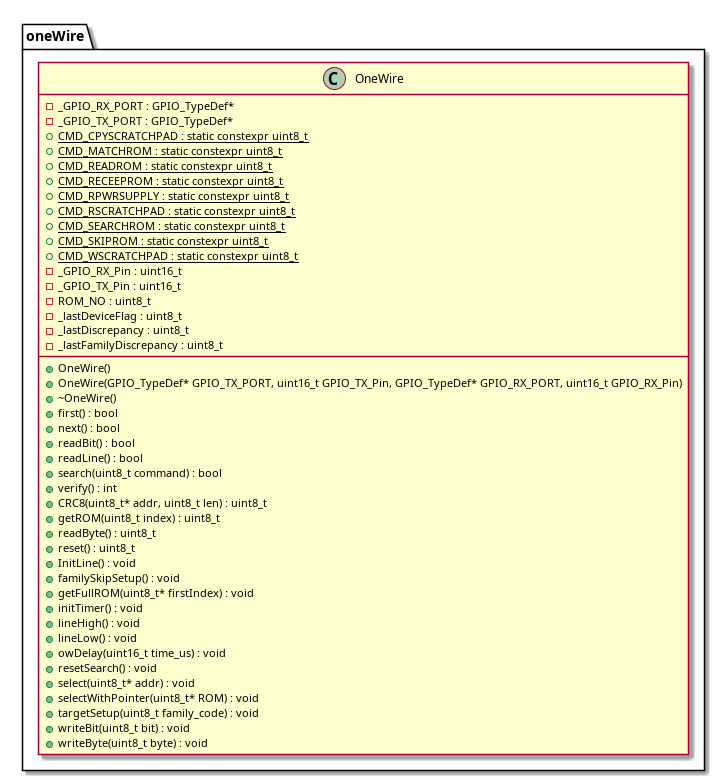

The diagram above was rendered by PlantUML. Its source (embedded in the PNG):
@startuml






namespace oneWire {
	class OneWire {
		+OneWire()
		+OneWire(GPIO_TypeDef* GPIO_TX_PORT, uint16_t GPIO_TX_Pin, GPIO_TypeDef* GPIO_RX_PORT, uint16_t GPIO_RX_Pin)
		+~OneWire()
		-_GPIO_RX_PORT : GPIO_TypeDef*
		-_GPIO_TX_PORT : GPIO_TypeDef*
		+first() : bool
		+next() : bool
		+readBit() : bool
		+readLine() : bool
		+search(uint8_t command) : bool
		+verify() : int
		+{static} CMD_CPYSCRATCHPAD : static constexpr uint8_t
		+{static} CMD_MATCHROM : static constexpr uint8_t
		+{static} CMD_READROM : static constexpr uint8_t
		+{static} CMD_RECEEPROM : static constexpr uint8_t
		+{static} CMD_RPWRSUPPLY : static constexpr uint8_t
		+{static} CMD_RSCRATCHPAD : static constexpr uint8_t
		+{static} CMD_SEARCHROM : static constexpr uint8_t
		+{static} CMD_SKIPROM : static constexpr uint8_t
		+{static} CMD_WSCRATCHPAD : static constexpr uint8_t
		-_GPIO_RX_Pin : uint16_t
		-_GPIO_TX_Pin : uint16_t
		+CRC8(uint8_t* addr, uint8_t len) : uint8_t
		-ROM_NO : uint8_t
		-_lastDeviceFlag : uint8_t
		-_lastDiscrepancy : uint8_t
		-_lastFamilyDiscrepancy : uint8_t
		+getROM(uint8_t index) : uint8_t
		+readByte() : uint8_t
		+reset() : uint8_t
		+InitLine() : void
		+familySkipSetup() : void
		+getFullROM(uint8_t* firstIndex) : void
		+initTimer() : void
		+lineHigh() : void
		+lineLow() : void
		+owDelay(uint16_t time_us) : void
		+resetSearch() : void
		+select(uint8_t* addr) : void
		+selectWithPointer(uint8_t* ROM) : void
		+targetSetup(uint8_t family_code) : void
		+writeBit(uint8_t bit) : void
		+writeByte(uint8_t byte) : void
	}
}






















@enduml